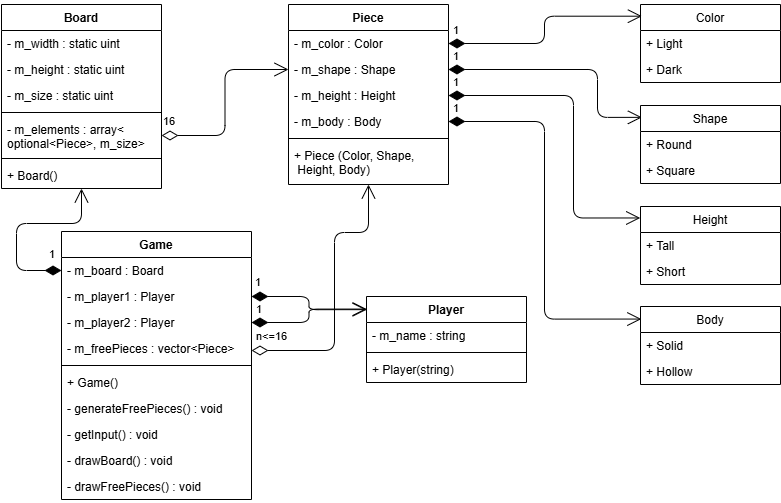

The diagram above was exported from draw.io. Its source (the exported page's mxGraphModel, read from the mxfile embedded in the PNG):
<mxGraphModel dx="1386" dy="791" grid="0" gridSize="10" guides="1" tooltips="1" connect="1" arrows="1" fold="1" page="1" pageScale="1" pageWidth="827" pageHeight="1169" background="#ffffff" math="0" shadow="0">
  <root>
    <mxCell id="0" />
    <mxCell id="1" parent="0" />
    <mxCell id="4" value="Player&#10;" style="swimlane;fontStyle=1;align=center;verticalAlign=top;childLayout=stackLayout;horizontal=1;startSize=26;horizontalStack=0;resizeParent=1;resizeParentMax=0;resizeLast=0;collapsible=1;marginBottom=0;swimlaneFillColor=#ffffff;" parent="1" vertex="1">
      <mxGeometry x="396" y="310" width="160" height="86" as="geometry" />
    </mxCell>
    <mxCell id="5" value="- m_name : string" style="text;strokeColor=none;fillColor=none;align=left;verticalAlign=top;spacingLeft=4;spacingRight=4;overflow=hidden;rotatable=0;points=[[0,0.5],[1,0.5]];portConstraint=eastwest;" parent="4" vertex="1">
      <mxGeometry y="26" width="160" height="26" as="geometry" />
    </mxCell>
    <mxCell id="6" value="" style="line;strokeWidth=1;fillColor=none;align=left;verticalAlign=middle;spacingTop=-1;spacingLeft=3;spacingRight=3;rotatable=0;labelPosition=right;points=[];portConstraint=eastwest;" parent="4" vertex="1">
      <mxGeometry y="52" width="160" height="8" as="geometry" />
    </mxCell>
    <mxCell id="7" value="+ Player(string)&#10;" style="text;strokeColor=none;fillColor=none;align=left;verticalAlign=top;spacingLeft=4;spacingRight=4;overflow=hidden;rotatable=0;points=[[0,0.5],[1,0.5]];portConstraint=eastwest;" parent="4" vertex="1">
      <mxGeometry y="60" width="160" height="26" as="geometry" />
    </mxCell>
    <mxCell id="8" value="Color" style="swimlane;fontStyle=0;childLayout=stackLayout;horizontal=1;startSize=26;fillColor=default;horizontalStack=0;resizeParent=1;resizeParentMax=0;resizeLast=0;collapsible=1;marginBottom=0;swimlaneFillColor=#ffffff;" parent="1" vertex="1">
      <mxGeometry x="670" y="18" width="140" height="78" as="geometry" />
    </mxCell>
    <mxCell id="9" value="+ Light" style="text;strokeColor=none;fillColor=none;align=left;verticalAlign=top;spacingLeft=4;spacingRight=4;overflow=hidden;rotatable=0;points=[[0,0.5],[1,0.5]];portConstraint=eastwest;" parent="8" vertex="1">
      <mxGeometry y="26" width="140" height="26" as="geometry" />
    </mxCell>
    <mxCell id="10" value="+ Dark" style="text;strokeColor=none;fillColor=none;align=left;verticalAlign=top;spacingLeft=4;spacingRight=4;overflow=hidden;rotatable=0;points=[[0,0.5],[1,0.5]];portConstraint=eastwest;" parent="8" vertex="1">
      <mxGeometry y="52" width="140" height="26" as="geometry" />
    </mxCell>
    <mxCell id="12" value="Shape" style="swimlane;fontStyle=0;childLayout=stackLayout;horizontal=1;startSize=26;fillColor=default;horizontalStack=0;resizeParent=1;resizeParentMax=0;resizeLast=0;collapsible=1;marginBottom=0;swimlaneFillColor=#ffffff;" parent="1" vertex="1">
      <mxGeometry x="670" y="119" width="140" height="78" as="geometry" />
    </mxCell>
    <mxCell id="13" value="+ Round" style="text;strokeColor=none;fillColor=none;align=left;verticalAlign=top;spacingLeft=4;spacingRight=4;overflow=hidden;rotatable=0;points=[[0,0.5],[1,0.5]];portConstraint=eastwest;" parent="12" vertex="1">
      <mxGeometry y="26" width="140" height="26" as="geometry" />
    </mxCell>
    <mxCell id="14" value="+ Square" style="text;strokeColor=none;fillColor=none;align=left;verticalAlign=top;spacingLeft=4;spacingRight=4;overflow=hidden;rotatable=0;points=[[0,0.5],[1,0.5]];portConstraint=eastwest;" parent="12" vertex="1">
      <mxGeometry y="52" width="140" height="26" as="geometry" />
    </mxCell>
    <mxCell id="15" value="Height" style="swimlane;fontStyle=0;childLayout=stackLayout;horizontal=1;startSize=26;fillColor=default;horizontalStack=0;resizeParent=1;resizeParentMax=0;resizeLast=0;collapsible=1;marginBottom=0;swimlaneFillColor=#ffffff;" parent="1" vertex="1">
      <mxGeometry x="670" y="220" width="140" height="78" as="geometry" />
    </mxCell>
    <mxCell id="16" value="+ Tall" style="text;strokeColor=none;fillColor=none;align=left;verticalAlign=top;spacingLeft=4;spacingRight=4;overflow=hidden;rotatable=0;points=[[0,0.5],[1,0.5]];portConstraint=eastwest;" parent="15" vertex="1">
      <mxGeometry y="26" width="140" height="26" as="geometry" />
    </mxCell>
    <mxCell id="17" value="+ Short&#10;" style="text;strokeColor=none;fillColor=none;align=left;verticalAlign=top;spacingLeft=4;spacingRight=4;overflow=hidden;rotatable=0;points=[[0,0.5],[1,0.5]];portConstraint=eastwest;" parent="15" vertex="1">
      <mxGeometry y="52" width="140" height="26" as="geometry" />
    </mxCell>
    <mxCell id="18" value="Body" style="swimlane;fontStyle=0;childLayout=stackLayout;horizontal=1;startSize=26;fillColor=default;horizontalStack=0;resizeParent=1;resizeParentMax=0;resizeLast=0;collapsible=1;marginBottom=0;swimlaneFillColor=#ffffff;" parent="1" vertex="1">
      <mxGeometry x="670" y="320" width="140" height="78" as="geometry" />
    </mxCell>
    <mxCell id="19" value="+ Solid" style="text;strokeColor=none;fillColor=none;align=left;verticalAlign=top;spacingLeft=4;spacingRight=4;overflow=hidden;rotatable=0;points=[[0,0.5],[1,0.5]];portConstraint=eastwest;" parent="18" vertex="1">
      <mxGeometry y="26" width="140" height="26" as="geometry" />
    </mxCell>
    <mxCell id="20" value="+ Hollow" style="text;strokeColor=none;fillColor=none;align=left;verticalAlign=top;spacingLeft=4;spacingRight=4;overflow=hidden;rotatable=0;points=[[0,0.5],[1,0.5]];portConstraint=eastwest;" parent="18" vertex="1">
      <mxGeometry y="52" width="140" height="26" as="geometry" />
    </mxCell>
    <mxCell id="21" value="Piece" style="swimlane;fontStyle=1;align=center;verticalAlign=top;childLayout=stackLayout;horizontal=1;startSize=26;horizontalStack=0;resizeParent=1;resizeParentMax=0;resizeLast=0;collapsible=1;marginBottom=0;swimlaneFillColor=#ffffff;" parent="1" vertex="1">
      <mxGeometry x="318" y="18" width="160" height="180" as="geometry" />
    </mxCell>
    <mxCell id="22" value="- m_color : Color&#10;" style="text;strokeColor=none;fillColor=none;align=left;verticalAlign=top;spacingLeft=4;spacingRight=4;overflow=hidden;rotatable=0;points=[[0,0.5],[1,0.5]];portConstraint=eastwest;" parent="21" vertex="1">
      <mxGeometry y="26" width="160" height="26" as="geometry" />
    </mxCell>
    <mxCell id="26" value="- m_shape : Shape" style="text;strokeColor=none;fillColor=none;align=left;verticalAlign=top;spacingLeft=4;spacingRight=4;overflow=hidden;rotatable=0;points=[[0,0.5],[1,0.5]];portConstraint=eastwest;" parent="21" vertex="1">
      <mxGeometry y="52" width="160" height="26" as="geometry" />
    </mxCell>
    <mxCell id="25" value="- m_height : Height&#10;" style="text;strokeColor=none;fillColor=none;align=left;verticalAlign=top;spacingLeft=4;spacingRight=4;overflow=hidden;rotatable=0;points=[[0,0.5],[1,0.5]];portConstraint=eastwest;" parent="21" vertex="1">
      <mxGeometry y="78" width="160" height="26" as="geometry" />
    </mxCell>
    <mxCell id="27" value="- m_body : Body" style="text;strokeColor=none;fillColor=none;align=left;verticalAlign=top;spacingLeft=4;spacingRight=4;overflow=hidden;rotatable=0;points=[[0,0.5],[1,0.5]];portConstraint=eastwest;" parent="21" vertex="1">
      <mxGeometry y="104" width="160" height="26" as="geometry" />
    </mxCell>
    <mxCell id="23" value="" style="line;strokeWidth=1;fillColor=none;align=left;verticalAlign=middle;spacingTop=-1;spacingLeft=3;spacingRight=3;rotatable=0;labelPosition=right;points=[];portConstraint=eastwest;" parent="21" vertex="1">
      <mxGeometry y="130" width="160" height="8" as="geometry" />
    </mxCell>
    <mxCell id="24" value="+ Piece (Color, Shape,&#10; Height, Body)" style="text;strokeColor=none;fillColor=none;align=left;verticalAlign=top;spacingLeft=4;spacingRight=4;overflow=hidden;rotatable=0;points=[[0,0.5],[1,0.5]];portConstraint=eastwest;" parent="21" vertex="1">
      <mxGeometry y="138" width="160" height="42" as="geometry" />
    </mxCell>
    <mxCell id="28" value="1" style="endArrow=open;html=1;endSize=12;startArrow=diamondThin;startSize=14;startFill=1;edgeStyle=orthogonalEdgeStyle;align=left;verticalAlign=bottom;entryX=0.01;entryY=0.15;entryDx=0;entryDy=0;entryPerimeter=0;" parent="1" source="22" target="8" edge="1">
      <mxGeometry x="-0.9728" y="4" relative="1" as="geometry">
        <mxPoint x="540" y="195" as="sourcePoint" />
        <mxPoint x="650" y="100" as="targetPoint" />
        <mxPoint as="offset" />
      </mxGeometry>
    </mxCell>
    <mxCell id="29" value="1" style="endArrow=open;html=1;endSize=12;startArrow=diamondThin;startSize=14;startFill=1;edgeStyle=orthogonalEdgeStyle;align=left;verticalAlign=bottom;entryX=0.01;entryY=0.152;entryDx=0;entryDy=0;entryPerimeter=0;" parent="1" source="26" target="12" edge="1">
      <mxGeometry x="-0.9751" y="4" relative="1" as="geometry">
        <mxPoint x="520" y="230" as="sourcePoint" />
        <mxPoint x="640" y="190" as="targetPoint" />
        <Array as="points">
          <mxPoint x="627" y="83" />
          <mxPoint x="627" y="131" />
        </Array>
        <mxPoint as="offset" />
      </mxGeometry>
    </mxCell>
    <mxCell id="30" value="1" style="endArrow=open;html=1;endSize=12;startArrow=diamondThin;startSize=14;startFill=1;edgeStyle=orthogonalEdgeStyle;align=left;verticalAlign=bottom;entryX=-0.002;entryY=0.147;entryDx=0;entryDy=0;entryPerimeter=0;" parent="1" source="25" target="15" edge="1">
      <mxGeometry x="-0.9809" y="4" relative="1" as="geometry">
        <mxPoint x="540" y="250" as="sourcePoint" />
        <mxPoint x="700" y="250" as="targetPoint" />
        <Array as="points">
          <mxPoint x="603" y="109" />
          <mxPoint x="603" y="231" />
        </Array>
        <mxPoint as="offset" />
      </mxGeometry>
    </mxCell>
    <mxCell id="31" value="1" style="endArrow=open;html=1;endSize=12;startArrow=diamondThin;startSize=14;startFill=1;edgeStyle=orthogonalEdgeStyle;align=left;verticalAlign=bottom;entryX=0.006;entryY=0.161;entryDx=0;entryDy=0;entryPerimeter=0;" parent="1" source="27" target="18" edge="1">
      <mxGeometry x="-0.9846" y="4" relative="1" as="geometry">
        <mxPoint x="560" y="290" as="sourcePoint" />
        <mxPoint x="720" y="290" as="targetPoint" />
        <mxPoint as="offset" />
      </mxGeometry>
    </mxCell>
    <mxCell id="32" value="Board" style="swimlane;fontStyle=1;align=center;verticalAlign=top;childLayout=stackLayout;horizontal=1;startSize=26;horizontalStack=0;resizeParent=1;resizeParentMax=0;resizeLast=0;collapsible=1;marginBottom=0;swimlaneFillColor=#ffffff;" parent="1" vertex="1">
      <mxGeometry x="31" y="18" width="160" height="184" as="geometry" />
    </mxCell>
    <mxCell id="36" value="- m_width : static uint" style="text;strokeColor=none;fillColor=none;align=left;verticalAlign=top;spacingLeft=4;spacingRight=4;overflow=hidden;rotatable=0;points=[[0,0.5],[1,0.5]];portConstraint=eastwest;" parent="32" vertex="1">
      <mxGeometry y="26" width="160" height="26" as="geometry" />
    </mxCell>
    <mxCell id="38" value="- m_height : static uint" style="text;strokeColor=none;fillColor=none;align=left;verticalAlign=top;spacingLeft=4;spacingRight=4;overflow=hidden;rotatable=0;points=[[0,0.5],[1,0.5]];portConstraint=eastwest;" parent="32" vertex="1">
      <mxGeometry y="52" width="160" height="26" as="geometry" />
    </mxCell>
    <mxCell id="39" value="- m_size : static uint" style="text;strokeColor=none;fillColor=none;align=left;verticalAlign=top;spacingLeft=4;spacingRight=4;overflow=hidden;rotatable=0;points=[[0,0.5],[1,0.5]];portConstraint=eastwest;" parent="32" vertex="1">
      <mxGeometry y="78" width="160" height="26" as="geometry" />
    </mxCell>
    <mxCell id="37" value="" style="line;strokeWidth=1;fillColor=none;align=left;verticalAlign=middle;spacingTop=-1;spacingLeft=3;spacingRight=3;rotatable=0;labelPosition=right;points=[];portConstraint=eastwest;" parent="32" vertex="1">
      <mxGeometry y="104" width="160" height="8" as="geometry" />
    </mxCell>
    <mxCell id="33" value="- m_elements : array&lt;&#10;optional&lt;Piece&gt;, m_size&gt;" style="text;strokeColor=none;fillColor=none;align=left;verticalAlign=top;spacingLeft=4;spacingRight=4;overflow=hidden;rotatable=0;points=[[0,0.5],[1,0.5]];portConstraint=eastwest;" parent="32" vertex="1">
      <mxGeometry y="112" width="160" height="38" as="geometry" />
    </mxCell>
    <mxCell id="34" value="" style="line;strokeWidth=1;fillColor=none;align=left;verticalAlign=middle;spacingTop=-1;spacingLeft=3;spacingRight=3;rotatable=0;labelPosition=right;points=[];portConstraint=eastwest;" parent="32" vertex="1">
      <mxGeometry y="150" width="160" height="8" as="geometry" />
    </mxCell>
    <mxCell id="35" value="+ Board()" style="text;strokeColor=none;fillColor=none;align=left;verticalAlign=top;spacingLeft=4;spacingRight=4;overflow=hidden;rotatable=0;points=[[0,0.5],[1,0.5]];portConstraint=eastwest;" parent="32" vertex="1">
      <mxGeometry y="158" width="160" height="26" as="geometry" />
    </mxCell>
    <mxCell id="40" value="16&lt;br&gt;" style="endArrow=open;html=1;endSize=12;startArrow=diamondThin;startSize=14;startFill=0;edgeStyle=orthogonalEdgeStyle;align=left;verticalAlign=bottom;exitX=1;exitY=0.5;entryX=0;entryY=0.5;" parent="1" source="33" target="26" edge="1">
      <mxGeometry x="-1" y="5" relative="1" as="geometry">
        <mxPoint x="320" y="430" as="sourcePoint" />
        <mxPoint x="480" y="430" as="targetPoint" />
        <mxPoint as="offset" />
      </mxGeometry>
    </mxCell>
    <mxCell id="41" value="Game&#10;" style="swimlane;fontStyle=1;align=center;verticalAlign=top;childLayout=stackLayout;horizontal=1;startSize=26;horizontalStack=0;resizeParent=1;resizeParentMax=0;resizeLast=0;collapsible=1;marginBottom=0;swimlaneFillColor=#ffffff;" parent="1" vertex="1">
      <mxGeometry x="91" y="245" width="190" height="268" as="geometry" />
    </mxCell>
    <mxCell id="42" value="- m_board : Board" style="text;strokeColor=none;fillColor=none;align=left;verticalAlign=top;spacingLeft=4;spacingRight=4;overflow=hidden;rotatable=0;points=[[0,0.5],[1,0.5]];portConstraint=eastwest;" parent="41" vertex="1">
      <mxGeometry y="26" width="190" height="26" as="geometry" />
    </mxCell>
    <mxCell id="51" value="- m_player1 : Player" style="text;strokeColor=none;fillColor=none;align=left;verticalAlign=top;spacingLeft=4;spacingRight=4;overflow=hidden;rotatable=0;points=[[0,0.5],[1,0.5]];portConstraint=eastwest;" parent="41" vertex="1">
      <mxGeometry y="52" width="190" height="26" as="geometry" />
    </mxCell>
    <mxCell id="50" value="- m_player2 : Player" style="text;strokeColor=none;fillColor=none;align=left;verticalAlign=top;spacingLeft=4;spacingRight=4;overflow=hidden;rotatable=0;points=[[0,0.5],[1,0.5]];portConstraint=eastwest;" parent="41" vertex="1">
      <mxGeometry y="78" width="190" height="26" as="geometry" />
    </mxCell>
    <mxCell id="49" value="- m_freePieces : vector&lt;Piece&gt;" style="text;strokeColor=none;fillColor=none;align=left;verticalAlign=top;spacingLeft=4;spacingRight=4;overflow=hidden;rotatable=0;points=[[0,0.5],[1,0.5]];portConstraint=eastwest;" parent="41" vertex="1">
      <mxGeometry y="104" width="190" height="26" as="geometry" />
    </mxCell>
    <mxCell id="43" value="" style="line;strokeWidth=1;fillColor=none;align=left;verticalAlign=middle;spacingTop=-1;spacingLeft=3;spacingRight=3;rotatable=0;labelPosition=right;points=[];portConstraint=eastwest;" parent="41" vertex="1">
      <mxGeometry y="130" width="190" height="8" as="geometry" />
    </mxCell>
    <mxCell id="44" value="+ Game()" style="text;strokeColor=none;fillColor=none;align=left;verticalAlign=top;spacingLeft=4;spacingRight=4;overflow=hidden;rotatable=0;points=[[0,0.5],[1,0.5]];portConstraint=eastwest;" parent="41" vertex="1">
      <mxGeometry y="138" width="190" height="26" as="geometry" />
    </mxCell>
    <mxCell id="45" value="- generateFreePieces() : void" style="text;strokeColor=none;fillColor=none;align=left;verticalAlign=top;spacingLeft=4;spacingRight=4;overflow=hidden;rotatable=0;points=[[0,0.5],[1,0.5]];portConstraint=eastwest;" parent="41" vertex="1">
      <mxGeometry y="164" width="190" height="26" as="geometry" />
    </mxCell>
    <mxCell id="47" value="- getInput() : void" style="text;strokeColor=none;fillColor=none;align=left;verticalAlign=top;spacingLeft=4;spacingRight=4;overflow=hidden;rotatable=0;points=[[0,0.5],[1,0.5]];portConstraint=eastwest;" parent="41" vertex="1">
      <mxGeometry y="190" width="190" height="26" as="geometry" />
    </mxCell>
    <mxCell id="48" value="- drawBoard() : void" style="text;strokeColor=none;fillColor=none;align=left;verticalAlign=top;spacingLeft=4;spacingRight=4;overflow=hidden;rotatable=0;points=[[0,0.5],[1,0.5]];portConstraint=eastwest;" parent="41" vertex="1">
      <mxGeometry y="216" width="190" height="26" as="geometry" />
    </mxCell>
    <mxCell id="46" value="- drawFreePieces() : void" style="text;strokeColor=none;fillColor=none;align=left;verticalAlign=top;spacingLeft=4;spacingRight=4;overflow=hidden;rotatable=0;points=[[0,0.5],[1,0.5]];portConstraint=eastwest;" parent="41" vertex="1">
      <mxGeometry y="242" width="190" height="26" as="geometry" />
    </mxCell>
    <mxCell id="52" value="n&amp;lt;=16" style="endArrow=open;html=1;endSize=12;startArrow=diamondThin;startSize=14;startFill=0;edgeStyle=orthogonalEdgeStyle;align=left;verticalAlign=bottom;" parent="1" source="49" target="21" edge="1">
      <mxGeometry x="-0.9788" y="5" relative="1" as="geometry">
        <mxPoint x="320" y="460" as="sourcePoint" />
        <mxPoint x="480" y="460" as="targetPoint" />
        <Array as="points">
          <mxPoint x="364" y="364" />
          <mxPoint x="364" y="246" />
          <mxPoint x="398" y="246" />
        </Array>
        <mxPoint as="offset" />
      </mxGeometry>
    </mxCell>
    <mxCell id="53" value="1" style="endArrow=open;html=1;endSize=12;startArrow=diamondThin;startSize=14;startFill=1;edgeStyle=orthogonalEdgeStyle;align=left;verticalAlign=bottom;entryX=0.001;entryY=0.153;entryDx=0;entryDy=0;entryPerimeter=0;" parent="1" source="51" target="4" edge="1">
      <mxGeometry x="-0.9678" y="5" relative="1" as="geometry">
        <mxPoint x="50" y="640" as="sourcePoint" />
        <mxPoint x="384" y="382" as="targetPoint" />
        <Array as="points" />
        <mxPoint as="offset" />
      </mxGeometry>
    </mxCell>
    <mxCell id="54" value="1" style="endArrow=open;html=1;endSize=12;startArrow=diamondThin;startSize=14;startFill=1;edgeStyle=orthogonalEdgeStyle;align=left;verticalAlign=bottom;" parent="1" source="42" target="32" edge="1">
      <mxGeometry x="-0.8542" y="-7" relative="1" as="geometry">
        <mxPoint x="40" y="580" as="sourcePoint" />
        <mxPoint x="200" y="580" as="targetPoint" />
        <Array as="points">
          <mxPoint x="46" y="284" />
          <mxPoint x="46" y="237" />
          <mxPoint x="111" y="237" />
        </Array>
        <mxPoint as="offset" />
      </mxGeometry>
    </mxCell>
    <mxCell id="55" value="1" style="endArrow=open;html=1;endSize=12;startArrow=diamondThin;startSize=14;startFill=1;edgeStyle=orthogonalEdgeStyle;align=left;verticalAlign=bottom;entryX=0.001;entryY=0.146;entryDx=0;entryDy=0;entryPerimeter=0;" parent="1" source="50" target="4" edge="1">
      <mxGeometry x="-0.9533" y="4" relative="1" as="geometry">
        <mxPoint x="90" y="520" as="sourcePoint" />
        <mxPoint x="250" y="520" as="targetPoint" />
        <mxPoint as="offset" />
      </mxGeometry>
    </mxCell>
  </root>
</mxGraphModel>